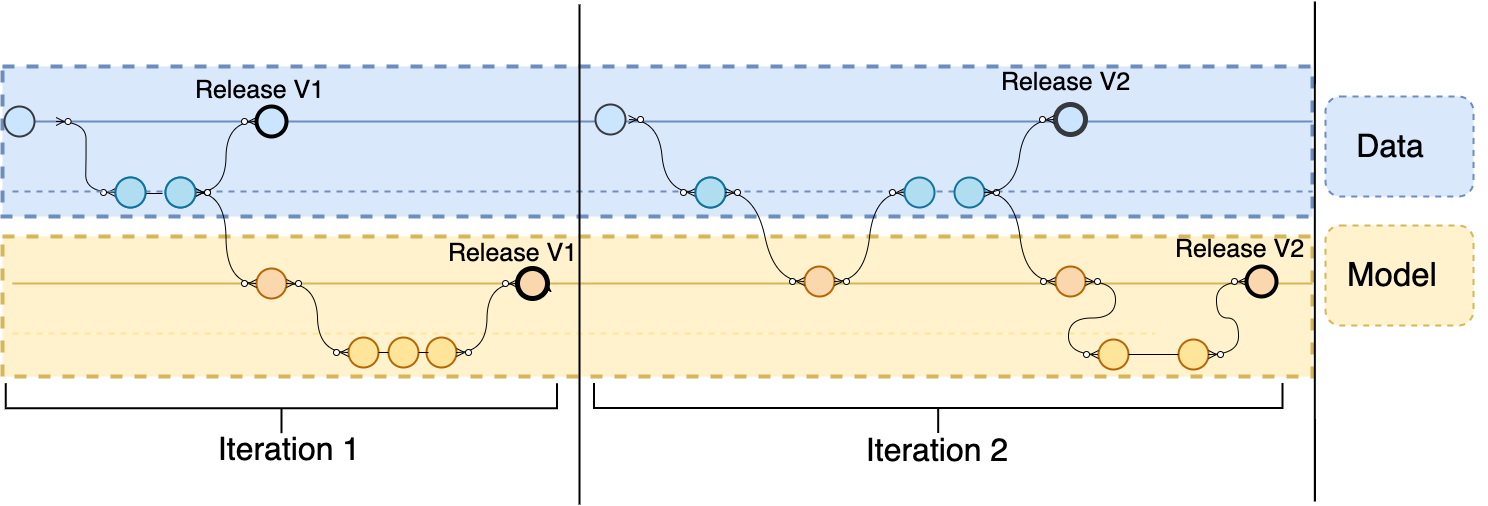

The diagram above was exported from draw.io. Its source (the exported page's mxGraphModel, read from the mxfile embedded in the PNG):
<mxGraphModel dx="1822" dy="1073" grid="1" gridSize="10" guides="1" tooltips="1" connect="1" arrows="1" fold="1" page="1" pageScale="1" pageWidth="1100" pageHeight="850" math="0" shadow="0">
  <root>
    <mxCell id="0" />
    <mxCell id="1" parent="0" />
    <mxCell id="xl7woGgSW-Roa-T6eKwg-120" value="" style="rounded=0;whiteSpace=wrap;html=1;dashed=1;fontSize=18;strokeColor=#d6b656;strokeWidth=4;fillColor=#fff2cc;" vertex="1" parent="1">
      <mxGeometry x="120" y="270" width="1310" height="140" as="geometry" />
    </mxCell>
    <mxCell id="xl7woGgSW-Roa-T6eKwg-119" value="" style="rounded=0;whiteSpace=wrap;html=1;dashed=1;fontSize=18;strokeColor=#6c8ebf;strokeWidth=4;fillColor=#dae8fc;" vertex="1" parent="1">
      <mxGeometry x="120" y="100" width="1310" height="150" as="geometry" />
    </mxCell>
    <mxCell id="xl7woGgSW-Roa-T6eKwg-7" value="" style="line;strokeWidth=2;rotatable=0;labelPosition=right;align=left;verticalAlign=middle;spacingTop=0;spacingLeft=6;points=[];portConstraint=eastwest;fillColor=#dae8fc;strokeColor=#6c8ebf;" vertex="1" parent="1">
      <mxGeometry x="132" y="150" width="1298" height="10" as="geometry" />
    </mxCell>
    <mxCell id="xl7woGgSW-Roa-T6eKwg-8" value="" style="strokeWidth=2;html=1;shape=mxgraph.flowchart.start_2;whiteSpace=wrap;fillColor=#cce5ff;strokeColor=#36393d;" vertex="1" parent="1">
      <mxGeometry x="122" y="140" width="30" height="30" as="geometry" />
    </mxCell>
    <mxCell id="xl7woGgSW-Roa-T6eKwg-9" value="" style="line;strokeWidth=2;rotatable=0;labelPosition=right;align=left;verticalAlign=middle;spacingTop=0;spacingLeft=6;points=[];portConstraint=eastwest;fillColor=#fff2cc;strokeColor=#d6b656;" vertex="1" parent="1">
      <mxGeometry x="130" y="312" width="1300" height="10" as="geometry" />
    </mxCell>
    <mxCell id="xl7woGgSW-Roa-T6eKwg-11" value="" style="strokeWidth=2;html=1;shape=mxgraph.flowchart.start_2;whiteSpace=wrap;fillColor=#b1ddf0;strokeColor=#10739e;" vertex="1" parent="1">
      <mxGeometry x="283" y="211" width="30" height="30" as="geometry" />
    </mxCell>
    <mxCell id="xl7woGgSW-Roa-T6eKwg-10" value="" style="strokeWidth=2;html=1;shape=mxgraph.flowchart.start_2;whiteSpace=wrap;fillColor=#b1ddf0;strokeColor=#10739e;" vertex="1" parent="1">
      <mxGeometry x="233" y="211" width="30" height="30" as="geometry" />
    </mxCell>
    <mxCell id="xl7woGgSW-Roa-T6eKwg-12" value="" style="edgeStyle=entityRelationEdgeStyle;fontSize=12;html=1;endArrow=ERzeroToMany;endFill=1;startArrow=ERzeroToMany;rounded=0;curved=1;exitX=0.032;exitY=0.5;exitDx=0;exitDy=0;exitPerimeter=0;entryX=0;entryY=0.5;entryDx=0;entryDy=0;entryPerimeter=0;" edge="1" parent="1" source="xl7woGgSW-Roa-T6eKwg-7" target="xl7woGgSW-Roa-T6eKwg-10">
      <mxGeometry width="100" height="100" relative="1" as="geometry">
        <mxPoint x="422" y="380" as="sourcePoint" />
        <mxPoint x="522" y="280" as="targetPoint" />
      </mxGeometry>
    </mxCell>
    <mxCell id="xl7woGgSW-Roa-T6eKwg-13" value="" style="line;strokeWidth=1;rotatable=0;dashed=0;labelPosition=right;align=left;verticalAlign=middle;spacingTop=0;spacingLeft=6;points=[];portConstraint=eastwest;" vertex="1" parent="1">
      <mxGeometry x="252" y="222" width="28" height="10" as="geometry" />
    </mxCell>
    <mxCell id="xl7woGgSW-Roa-T6eKwg-14" value="" style="strokeWidth=2;html=1;shape=mxgraph.flowchart.start_2;whiteSpace=wrap;fillColor=#fad7ac;strokeColor=#b46504;" vertex="1" parent="1">
      <mxGeometry x="374" y="302" width="30" height="30" as="geometry" />
    </mxCell>
    <mxCell id="xl7woGgSW-Roa-T6eKwg-16" value="" style="edgeStyle=entityRelationEdgeStyle;fontSize=12;html=1;endArrow=ERzeroToMany;endFill=1;startArrow=ERzeroToMany;rounded=0;curved=1;exitX=1;exitY=0.5;exitDx=0;exitDy=0;exitPerimeter=0;entryX=0;entryY=0.5;entryDx=0;entryDy=0;entryPerimeter=0;" edge="1" parent="1" source="xl7woGgSW-Roa-T6eKwg-11" target="xl7woGgSW-Roa-T6eKwg-14">
      <mxGeometry width="100" height="100" relative="1" as="geometry">
        <mxPoint x="315.03999999999996" y="260" as="sourcePoint" />
        <mxPoint x="382" y="310" as="targetPoint" />
      </mxGeometry>
    </mxCell>
    <mxCell id="xl7woGgSW-Roa-T6eKwg-17" value="" style="strokeWidth=2;html=1;shape=mxgraph.flowchart.annotation_2;align=left;labelPosition=right;pointerEvents=1;rotation=-90;" vertex="1" parent="1">
      <mxGeometry x="374" y="166" width="50" height="551.25" as="geometry" />
    </mxCell>
    <mxCell id="xl7woGgSW-Roa-T6eKwg-20" value="" style="line;strokeWidth=2;rotatable=0;labelPosition=right;align=left;verticalAlign=middle;spacingTop=0;spacingLeft=6;points=[];portConstraint=eastwest;fillColor=#dae8fc;strokeColor=#6c8ebf;dashed=1;" vertex="1" parent="1">
      <mxGeometry x="130" y="220" width="1300" height="10" as="geometry" />
    </mxCell>
    <mxCell id="xl7woGgSW-Roa-T6eKwg-18" value="" style="strokeWidth=4;html=1;shape=mxgraph.flowchart.start_2;whiteSpace=wrap;fillColor=#cce5ff;strokeColor=#000000;" vertex="1" parent="1">
      <mxGeometry x="374" y="140" width="30" height="30" as="geometry" />
    </mxCell>
    <mxCell id="xl7woGgSW-Roa-T6eKwg-19" value="" style="edgeStyle=entityRelationEdgeStyle;fontSize=12;html=1;endArrow=ERzeroToMany;endFill=1;startArrow=ERzeroToMany;rounded=0;curved=1;entryX=0;entryY=0.5;entryDx=0;entryDy=0;entryPerimeter=0;exitX=1;exitY=0.5;exitDx=0;exitDy=0;exitPerimeter=0;" edge="1" parent="1" source="xl7woGgSW-Roa-T6eKwg-11" target="xl7woGgSW-Roa-T6eKwg-18">
      <mxGeometry width="100" height="100" relative="1" as="geometry">
        <mxPoint x="412" y="210" as="sourcePoint" />
        <mxPoint x="362" y="280" as="targetPoint" />
      </mxGeometry>
    </mxCell>
    <mxCell id="xl7woGgSW-Roa-T6eKwg-21" value="" style="line;strokeWidth=2;rotatable=0;labelPosition=right;align=left;verticalAlign=middle;spacingTop=0;spacingLeft=6;points=[];portConstraint=eastwest;fillColor=#fff2cc;strokeColor=#FFE599;dashed=1;" vertex="1" parent="1">
      <mxGeometry x="130" y="362" width="1142" height="10" as="geometry" />
    </mxCell>
    <mxCell id="xl7woGgSW-Roa-T6eKwg-23" value="" style="strokeWidth=2;html=1;shape=mxgraph.flowchart.start_2;whiteSpace=wrap;fillColor=#b1ddf0;strokeColor=#10739e;" vertex="1" parent="1">
      <mxGeometry x="233" y="211" width="30" height="30" as="geometry" />
    </mxCell>
    <mxCell id="xl7woGgSW-Roa-T6eKwg-24" value="" style="strokeWidth=2;html=1;shape=mxgraph.flowchart.start_2;whiteSpace=wrap;fillColor=#b1ddf0;strokeColor=#10739e;" vertex="1" parent="1">
      <mxGeometry x="283" y="211" width="30" height="30" as="geometry" />
    </mxCell>
    <mxCell id="xl7woGgSW-Roa-T6eKwg-25" value="" style="strokeWidth=2;html=1;shape=mxgraph.flowchart.start_2;whiteSpace=wrap;fillColor=#FFE599;strokeColor=#b46504;" vertex="1" parent="1">
      <mxGeometry x="466" y="371" width="30" height="30" as="geometry" />
    </mxCell>
    <mxCell id="xl7woGgSW-Roa-T6eKwg-26" value="" style="edgeStyle=entityRelationEdgeStyle;fontSize=12;html=1;endArrow=ERzeroToMany;endFill=1;startArrow=ERzeroToMany;rounded=0;curved=1;exitX=1;exitY=0.5;exitDx=0;exitDy=0;exitPerimeter=0;entryX=0;entryY=0.5;entryDx=0;entryDy=0;entryPerimeter=0;" edge="1" parent="1" source="xl7woGgSW-Roa-T6eKwg-14" target="xl7woGgSW-Roa-T6eKwg-25">
      <mxGeometry width="100" height="100" relative="1" as="geometry">
        <mxPoint x="392" y="292" as="sourcePoint" />
        <mxPoint x="452" y="367" as="targetPoint" />
      </mxGeometry>
    </mxCell>
    <mxCell id="xl7woGgSW-Roa-T6eKwg-31" value="" style="strokeWidth=2;html=1;shape=mxgraph.flowchart.start_2;whiteSpace=wrap;fillColor=#FFE599;strokeColor=#b46504;" vertex="1" parent="1">
      <mxGeometry x="506" y="371" width="30" height="30" as="geometry" />
    </mxCell>
    <mxCell id="xl7woGgSW-Roa-T6eKwg-32" value="" style="strokeWidth=2;html=1;shape=mxgraph.flowchart.start_2;whiteSpace=wrap;fillColor=#FFE599;strokeColor=#b46504;" vertex="1" parent="1">
      <mxGeometry x="544" y="371" width="30" height="30" as="geometry" />
    </mxCell>
    <mxCell id="xl7woGgSW-Roa-T6eKwg-33" value="" style="strokeWidth=5;html=1;shape=mxgraph.flowchart.start_2;whiteSpace=wrap;fillColor=#fad7ac;strokeColor=#000000;" vertex="1" parent="1">
      <mxGeometry x="635" y="302" width="30" height="30" as="geometry" />
    </mxCell>
    <mxCell id="xl7woGgSW-Roa-T6eKwg-34" value="" style="line;strokeWidth=1;rotatable=0;dashed=0;labelPosition=right;align=left;verticalAlign=middle;spacingTop=0;spacingLeft=6;points=[];portConstraint=eastwest;fillColor=#FFE599;" vertex="1" parent="1">
      <mxGeometry x="496" y="381" width="10" height="10" as="geometry" />
    </mxCell>
    <mxCell id="xl7woGgSW-Roa-T6eKwg-35" value="" style="line;strokeWidth=1;rotatable=0;dashed=0;labelPosition=right;align=left;verticalAlign=middle;spacingTop=0;spacingLeft=6;points=[];portConstraint=eastwest;fillColor=#FFE599;" vertex="1" parent="1">
      <mxGeometry x="536" y="381" width="10" height="10" as="geometry" />
    </mxCell>
    <mxCell id="xl7woGgSW-Roa-T6eKwg-39" value="" style="endArrow=none;html=1;strokeWidth=2;rounded=0;curved=1;" edge="1" parent="1">
      <mxGeometry width="50" height="50" relative="1" as="geometry">
        <mxPoint x="697" y="538" as="sourcePoint" />
        <mxPoint x="697" y="38" as="targetPoint" />
      </mxGeometry>
    </mxCell>
    <mxCell id="xl7woGgSW-Roa-T6eKwg-78" value="" style="strokeWidth=2;html=1;shape=mxgraph.flowchart.start_2;whiteSpace=wrap;fillColor=#cce5ff;strokeColor=#36393d;" vertex="1" parent="1">
      <mxGeometry x="713" y="138" width="30" height="30" as="geometry" />
    </mxCell>
    <mxCell id="xl7woGgSW-Roa-T6eKwg-79" value="" style="strokeWidth=2;html=1;shape=mxgraph.flowchart.start_2;whiteSpace=wrap;fillColor=#b1ddf0;strokeColor=#10739e;" vertex="1" parent="1">
      <mxGeometry x="1072" y="211" width="30" height="30" as="geometry" />
    </mxCell>
    <mxCell id="xl7woGgSW-Roa-T6eKwg-80" value="" style="strokeWidth=2;html=1;shape=mxgraph.flowchart.start_2;whiteSpace=wrap;fillColor=#b1ddf0;strokeColor=#10739e;" vertex="1" parent="1">
      <mxGeometry x="813" y="211" width="30" height="30" as="geometry" />
    </mxCell>
    <mxCell id="xl7woGgSW-Roa-T6eKwg-81" value="" style="edgeStyle=entityRelationEdgeStyle;fontSize=12;html=1;endArrow=ERzeroToMany;endFill=1;startArrow=ERzeroToMany;rounded=0;curved=1;exitX=0.032;exitY=0.5;exitDx=0;exitDy=0;exitPerimeter=0;entryX=0;entryY=0.5;entryDx=0;entryDy=0;entryPerimeter=0;" edge="1" parent="1" target="xl7woGgSW-Roa-T6eKwg-80">
      <mxGeometry width="100" height="100" relative="1" as="geometry">
        <mxPoint x="746.04" y="153" as="sourcePoint" />
        <mxPoint x="1113" y="278" as="targetPoint" />
      </mxGeometry>
    </mxCell>
    <mxCell id="xl7woGgSW-Roa-T6eKwg-83" value="" style="strokeWidth=2;html=1;shape=mxgraph.flowchart.start_2;whiteSpace=wrap;fillColor=#fad7ac;strokeColor=#b46504;" vertex="1" parent="1">
      <mxGeometry x="1173" y="300" width="30" height="30" as="geometry" />
    </mxCell>
    <mxCell id="xl7woGgSW-Roa-T6eKwg-84" value="" style="edgeStyle=entityRelationEdgeStyle;fontSize=12;html=1;endArrow=ERzeroToMany;endFill=1;startArrow=ERzeroToMany;rounded=0;curved=1;exitX=1;exitY=0.5;exitDx=0;exitDy=0;exitPerimeter=0;entryX=0;entryY=0.5;entryDx=0;entryDy=0;entryPerimeter=0;" edge="1" parent="1" source="xl7woGgSW-Roa-T6eKwg-79" target="xl7woGgSW-Roa-T6eKwg-83">
      <mxGeometry width="100" height="100" relative="1" as="geometry">
        <mxPoint x="1046.04" y="258" as="sourcePoint" />
        <mxPoint x="1113" y="308" as="targetPoint" />
      </mxGeometry>
    </mxCell>
    <mxCell id="xl7woGgSW-Roa-T6eKwg-85" value="" style="strokeWidth=5;html=1;shape=mxgraph.flowchart.start_2;whiteSpace=wrap;fillColor=#cce5ff;strokeColor=#36393d;" vertex="1" parent="1">
      <mxGeometry x="1173" y="138" width="30" height="30" as="geometry" />
    </mxCell>
    <mxCell id="xl7woGgSW-Roa-T6eKwg-86" value="" style="edgeStyle=entityRelationEdgeStyle;fontSize=12;html=1;endArrow=ERzeroToMany;endFill=1;startArrow=none;rounded=0;curved=1;exitX=1;exitY=0.5;exitDx=0;exitDy=0;exitPerimeter=0;" edge="1" parent="1" source="xl7woGgSW-Roa-T6eKwg-79">
      <mxGeometry width="100" height="100" relative="1" as="geometry">
        <mxPoint x="1102" y="200" as="sourcePoint" />
        <mxPoint x="1172" y="153" as="targetPoint" />
      </mxGeometry>
    </mxCell>
    <mxCell id="xl7woGgSW-Roa-T6eKwg-87" value="" style="strokeWidth=2;html=1;shape=mxgraph.flowchart.start_2;whiteSpace=wrap;fillColor=#b1ddf0;strokeColor=#10739e;" vertex="1" parent="1">
      <mxGeometry x="813" y="211" width="30" height="30" as="geometry" />
    </mxCell>
    <mxCell id="xl7woGgSW-Roa-T6eKwg-89" value="" style="strokeWidth=2;html=1;shape=mxgraph.flowchart.start_2;whiteSpace=wrap;fillColor=#FFE599;strokeColor=#b46504;" vertex="1" parent="1">
      <mxGeometry x="1216" y="373" width="30" height="30" as="geometry" />
    </mxCell>
    <mxCell id="xl7woGgSW-Roa-T6eKwg-90" value="" style="edgeStyle=entityRelationEdgeStyle;fontSize=12;html=1;endArrow=ERzeroToMany;endFill=1;startArrow=ERzeroToMany;rounded=0;curved=1;exitX=1;exitY=0.5;exitDx=0;exitDy=0;exitPerimeter=0;entryX=0;entryY=0.5;entryDx=0;entryDy=0;entryPerimeter=0;" edge="1" parent="1" source="xl7woGgSW-Roa-T6eKwg-83" target="xl7woGgSW-Roa-T6eKwg-89">
      <mxGeometry width="100" height="100" relative="1" as="geometry">
        <mxPoint x="1124" y="290" as="sourcePoint" />
        <mxPoint x="1184" y="365" as="targetPoint" />
      </mxGeometry>
    </mxCell>
    <mxCell id="xl7woGgSW-Roa-T6eKwg-92" value="" style="strokeWidth=2;html=1;shape=mxgraph.flowchart.start_2;whiteSpace=wrap;fillColor=#FFE599;strokeColor=#b46504;" vertex="1" parent="1">
      <mxGeometry x="1296" y="373" width="30" height="30" as="geometry" />
    </mxCell>
    <mxCell id="xl7woGgSW-Roa-T6eKwg-93" value="" style="strokeWidth=4;html=1;shape=mxgraph.flowchart.start_2;whiteSpace=wrap;fillColor=#fad7ac;strokeColor=#000000;" vertex="1" parent="1">
      <mxGeometry x="1364" y="300" width="30" height="30" as="geometry" />
    </mxCell>
    <mxCell id="xl7woGgSW-Roa-T6eKwg-94" value="" style="line;strokeWidth=1;rotatable=0;dashed=0;labelPosition=right;align=left;verticalAlign=middle;spacingTop=0;spacingLeft=6;points=[];portConstraint=eastwest;fillColor=#FFE599;" vertex="1" parent="1">
      <mxGeometry x="1246" y="383" width="46" height="10" as="geometry" />
    </mxCell>
    <mxCell id="xl7woGgSW-Roa-T6eKwg-95" value="" style="line;strokeWidth=1;rotatable=0;dashed=0;labelPosition=right;align=left;verticalAlign=middle;spacingTop=0;spacingLeft=6;points=[];portConstraint=eastwest;fillColor=#FFE599;" vertex="1" parent="1">
      <mxGeometry x="1286" y="383" width="10" height="10" as="geometry" />
    </mxCell>
    <mxCell id="xl7woGgSW-Roa-T6eKwg-96" value="" style="edgeStyle=entityRelationEdgeStyle;fontSize=12;html=1;endArrow=ERzeroToMany;endFill=1;startArrow=ERzeroToMany;rounded=0;curved=1;entryX=0;entryY=0.5;entryDx=0;entryDy=0;entryPerimeter=0;exitX=1;exitY=0.5;exitDx=0;exitDy=0;exitPerimeter=0;" edge="1" parent="1" target="xl7woGgSW-Roa-T6eKwg-93" source="xl7woGgSW-Roa-T6eKwg-92">
      <mxGeometry width="100" height="100" relative="1" as="geometry">
        <mxPoint x="1301.2" y="364.75" as="sourcePoint" />
        <mxPoint x="1344" y="320" as="targetPoint" />
      </mxGeometry>
    </mxCell>
    <mxCell id="xl7woGgSW-Roa-T6eKwg-97" value="" style="strokeWidth=2;html=1;shape=mxgraph.flowchart.annotation_2;align=left;labelPosition=right;pointerEvents=1;rotation=-90;" vertex="1" parent="1">
      <mxGeometry x="1030.68" y="97.3" width="50" height="688.4" as="geometry" />
    </mxCell>
    <mxCell id="xl7woGgSW-Roa-T6eKwg-98" value="" style="endArrow=none;html=1;strokeWidth=2;rounded=0;curved=1;" edge="1" parent="1">
      <mxGeometry width="50" height="50" relative="1" as="geometry">
        <mxPoint x="1432.3300000000002" y="535" as="sourcePoint" />
        <mxPoint x="1432.3300000000002" y="35" as="targetPoint" />
      </mxGeometry>
    </mxCell>
    <mxCell id="xl7woGgSW-Roa-T6eKwg-99" value="" style="strokeWidth=2;html=1;shape=mxgraph.flowchart.start_2;whiteSpace=wrap;fillColor=#fad7ac;strokeColor=#b46504;" vertex="1" parent="1">
      <mxGeometry x="922" y="300" width="30" height="30" as="geometry" />
    </mxCell>
    <mxCell id="xl7woGgSW-Roa-T6eKwg-100" value="" style="edgeStyle=entityRelationEdgeStyle;fontSize=12;html=1;endArrow=ERzeroToMany;endFill=1;startArrow=ERzeroToMany;rounded=0;curved=1;exitX=1;exitY=0.5;exitDx=0;exitDy=0;exitPerimeter=0;entryX=0;entryY=0.5;entryDx=0;entryDy=0;entryPerimeter=0;" edge="1" parent="1" source="xl7woGgSW-Roa-T6eKwg-87" target="xl7woGgSW-Roa-T6eKwg-99">
      <mxGeometry width="100" height="100" relative="1" as="geometry">
        <mxPoint x="843" y="208" as="sourcePoint" />
        <mxPoint x="922" y="280" as="targetPoint" />
      </mxGeometry>
    </mxCell>
    <mxCell id="xl7woGgSW-Roa-T6eKwg-102" value="" style="edgeStyle=entityRelationEdgeStyle;fontSize=12;html=1;endArrow=ERzeroToMany;endFill=1;startArrow=ERzeroToMany;rounded=0;curved=1;exitX=1;exitY=0.5;exitDx=0;exitDy=0;exitPerimeter=0;entryX=0;entryY=0.5;entryDx=0;entryDy=0;entryPerimeter=0;" edge="1" parent="1" source="xl7woGgSW-Roa-T6eKwg-99" target="xl7woGgSW-Roa-T6eKwg-88">
      <mxGeometry width="100" height="100" relative="1" as="geometry">
        <mxPoint x="952" y="280" as="sourcePoint" />
        <mxPoint x="1031" y="360" as="targetPoint" />
      </mxGeometry>
    </mxCell>
    <mxCell id="xl7woGgSW-Roa-T6eKwg-88" value="" style="strokeWidth=2;html=1;shape=mxgraph.flowchart.start_2;whiteSpace=wrap;fillColor=#b1ddf0;strokeColor=#10739e;" vertex="1" parent="1">
      <mxGeometry x="1022" y="211" width="30" height="30" as="geometry" />
    </mxCell>
    <mxCell id="xl7woGgSW-Roa-T6eKwg-106" value="" style="rounded=1;whiteSpace=wrap;html=1;dashed=1;strokeColor=#6c8ebf;strokeWidth=2;fillColor=#dae8fc;" vertex="1" parent="1">
      <mxGeometry x="1443" y="130" width="148" height="100" as="geometry" />
    </mxCell>
    <mxCell id="xl7woGgSW-Roa-T6eKwg-107" value="" style="rounded=1;whiteSpace=wrap;html=1;dashed=1;strokeColor=#d6b656;strokeWidth=2;fillColor=#fff2cc;" vertex="1" parent="1">
      <mxGeometry x="1443" y="259" width="148" height="100" as="geometry" />
    </mxCell>
    <mxCell id="xl7woGgSW-Roa-T6eKwg-108" value="&lt;font style=&quot;font-size: 32px;&quot;&gt;Data&lt;/font&gt;" style="text;html=1;strokeColor=none;fillColor=none;align=center;verticalAlign=middle;whiteSpace=wrap;rounded=0;dashed=1;fontSize=32;" vertex="1" parent="1">
      <mxGeometry x="1413" y="139" width="190" height="82" as="geometry" />
    </mxCell>
    <mxCell id="xl7woGgSW-Roa-T6eKwg-109" value="&lt;font style=&quot;font-size: 33px;&quot;&gt;Model&lt;/font&gt;" style="text;html=1;strokeColor=none;fillColor=none;align=center;verticalAlign=middle;whiteSpace=wrap;rounded=0;dashed=1;fontSize=33;" vertex="1" parent="1">
      <mxGeometry x="1415" y="268" width="190" height="82" as="geometry" />
    </mxCell>
    <mxCell id="xl7woGgSW-Roa-T6eKwg-112" value="Iteration 1" style="text;html=1;strokeColor=none;fillColor=none;align=center;verticalAlign=middle;whiteSpace=wrap;rounded=0;dashed=1;fontSize=32;" vertex="1" parent="1">
      <mxGeometry x="322" y="468" width="170" height="30" as="geometry" />
    </mxCell>
    <mxCell id="xl7woGgSW-Roa-T6eKwg-113" value="Iteration 2" style="text;html=1;strokeColor=none;fillColor=none;align=center;verticalAlign=middle;whiteSpace=wrap;rounded=0;dashed=1;fontSize=32;" vertex="1" parent="1">
      <mxGeometry x="970" y="469" width="170" height="30" as="geometry" />
    </mxCell>
    <mxCell id="xl7woGgSW-Roa-T6eKwg-114" value="Release V1" style="text;html=1;strokeColor=none;fillColor=none;align=center;verticalAlign=middle;whiteSpace=wrap;rounded=0;dashed=1;fontSize=25;" vertex="1" parent="1">
      <mxGeometry x="295.5" y="108" width="163" height="30" as="geometry" />
    </mxCell>
    <mxCell id="xl7woGgSW-Roa-T6eKwg-115" value="Release V1" style="text;html=1;strokeColor=none;fillColor=none;align=center;verticalAlign=middle;whiteSpace=wrap;rounded=0;dashed=1;fontSize=25;" vertex="1" parent="1">
      <mxGeometry x="549" y="271" width="163" height="30" as="geometry" />
    </mxCell>
    <mxCell id="xl7woGgSW-Roa-T6eKwg-117" value="Release V2&lt;span style=&quot;color: rgba(0, 0, 0, 0); font-family: monospace; font-size: 0px; text-align: start;&quot;&gt;%3CmxGraphModel%3E%3Croot%3E%3CmxCell%20id%3D%220%22%2F%3E%3CmxCell%20id%3D%221%22%20parent%3D%220%22%2F%3E%3CmxCell%20id%3D%222%22%20value%3D%22Release%20V1%22%20style%3D%22text%3Bhtml%3D1%3BstrokeColor%3Dnone%3BfillColor%3Dnone%3Balign%3Dcenter%3BverticalAlign%3Dmiddle%3BwhiteSpace%3Dwrap%3Brounded%3D0%3Bdashed%3D1%3BfontSize%3D25%3B%22%20vertex%3D%221%22%20parent%3D%221%22%3E%3CmxGeometry%20x%3D%22295.5%22%20y%3D%22108%22%20width%3D%22163%22%20height%3D%2230%22%20as%3D%22geometry%22%2F%3E%3C%2FmxCell%3E%3C%2Froot%3E%3C%2FmxGraphModel%3E&lt;/span&gt;&lt;span style=&quot;color: rgba(0, 0, 0, 0); font-family: monospace; font-size: 0px; text-align: start;&quot;&gt;%3CmxGraphModel%3E%3Croot%3E%3CmxCell%20id%3D%220%22%2F%3E%3CmxCell%20id%3D%221%22%20parent%3D%220%22%2F%3E%3CmxCell%20id%3D%222%22%20value%3D%22Release%20V1%22%20style%3D%22text%3Bhtml%3D1%3BstrokeColor%3Dnone%3BfillColor%3Dnone%3Balign%3Dcenter%3BverticalAlign%3Dmiddle%3BwhiteSpace%3Dwrap%3Brounded%3D0%3Bdashed%3D1%3BfontSize%3D25%3B%22%20vertex%3D%221%22%20parent%3D%221%22%3E%3CmxGeometry%20x%3D%22295.5%22%20y%3D%22108%22%20width%3D%22163%22%20height%3D%2230%22%20as%3D%22geometry%22%2F%3E%3C%2FmxCell%3E%3C%2Froot%3E%3C%2FmxGraphModel%3E&lt;/span&gt;" style="text;html=1;strokeColor=none;fillColor=none;align=center;verticalAlign=middle;whiteSpace=wrap;rounded=0;dashed=1;fontSize=25;" vertex="1" parent="1">
      <mxGeometry x="1102" y="100" width="163" height="30" as="geometry" />
    </mxCell>
    <mxCell id="xl7woGgSW-Roa-T6eKwg-118" value="Release V2&lt;span style=&quot;color: rgba(0, 0, 0, 0); font-family: monospace; font-size: 0px; text-align: start;&quot;&gt;%3CmxGraphModel%3E%3Croot%3E%3CmxCell%20id%3D%220%22%2F%3E%3CmxCell%20id%3D%221%22%20parent%3D%220%22%2F%3E%3CmxCell%20id%3D%222%22%20value%3D%22Release%20V1%22%20style%3D%22text%3Bhtml%3D1%3BstrokeColor%3Dnone%3BfillColor%3Dnone%3Balign%3Dcenter%3BverticalAlign%3Dmiddle%3BwhiteSpace%3Dwrap%3Brounded%3D0%3Bdashed%3D1%3BfontSize%3D25%3B%22%20vertex%3D%221%22%20parent%3D%221%22%3E%3CmxGeometry%20x%3D%22295.5%22%20y%3D%22108%22%20width%3D%22163%22%20height%3D%2230%22%20as%3D%22geometry%22%2F%3E%3C%2FmxCell%3E%3C%2Froot%3E%3C%2FmxGraphModel%3E&lt;/span&gt;&lt;span style=&quot;color: rgba(0, 0, 0, 0); font-family: monospace; font-size: 0px; text-align: start;&quot;&gt;%3CmxGraphModel%3E%3Croot%3E%3CmxCell%20id%3D%220%22%2F%3E%3CmxCell%20id%3D%221%22%20parent%3D%220%22%2F%3E%3CmxCell%20id%3D%222%22%20value%3D%22Release%20V1%22%20style%3D%22text%3Bhtml%3D1%3BstrokeColor%3Dnone%3BfillColor%3Dnone%3Balign%3Dcenter%3BverticalAlign%3Dmiddle%3BwhiteSpace%3Dwrap%3Brounded%3D0%3Bdashed%3D1%3BfontSize%3D25%3B%22%20vertex%3D%221%22%20parent%3D%221%22%3E%3CmxGeometry%20x%3D%22295.5%22%20y%3D%22108%22%20width%3D%22163%22%20height%3D%2230%22%20as%3D%22geometry%22%2F%3E%3C%2FmxCell%3E%3C%2Froot%3E%3C%2FmxGraphModel%3E&lt;/span&gt;" style="text;html=1;strokeColor=none;fillColor=none;align=center;verticalAlign=middle;whiteSpace=wrap;rounded=0;dashed=1;fontSize=25;" vertex="1" parent="1">
      <mxGeometry x="1276" y="267" width="163" height="30" as="geometry" />
    </mxCell>
    <mxCell id="xl7woGgSW-Roa-T6eKwg-122" style="edgeStyle=orthogonalEdgeStyle;curved=1;rounded=0;orthogonalLoop=1;jettySize=auto;html=1;exitX=0.855;exitY=0.855;exitDx=0;exitDy=0;exitPerimeter=0;entryX=1;entryY=0.5;entryDx=0;entryDy=0;entryPerimeter=0;fontSize=18;" edge="1" parent="1" source="xl7woGgSW-Roa-T6eKwg-33" target="xl7woGgSW-Roa-T6eKwg-33">
      <mxGeometry relative="1" as="geometry" />
    </mxCell>
    <mxCell id="xl7woGgSW-Roa-T6eKwg-125" value="" style="edgeStyle=entityRelationEdgeStyle;fontSize=12;html=1;endArrow=ERzeroToMany;endFill=1;startArrow=ERzeroToMany;rounded=0;curved=1;exitX=1;exitY=0.5;exitDx=0;exitDy=0;exitPerimeter=0;entryX=0;entryY=0.5;entryDx=0;entryDy=0;entryPerimeter=0;" edge="1" parent="1" source="xl7woGgSW-Roa-T6eKwg-32" target="xl7woGgSW-Roa-T6eKwg-33">
      <mxGeometry width="100" height="100" relative="1" as="geometry">
        <mxPoint x="574" y="383" as="sourcePoint" />
        <mxPoint x="636" y="452" as="targetPoint" />
      </mxGeometry>
    </mxCell>
  </root>
</mxGraphModel>